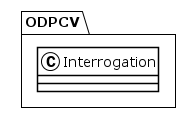

The diagram above was rendered by PlantUML. Its source (embedded in the PNG):
@startuml
!theme plain
package ODPCV {
class Interrogation {
}
}
@enduml